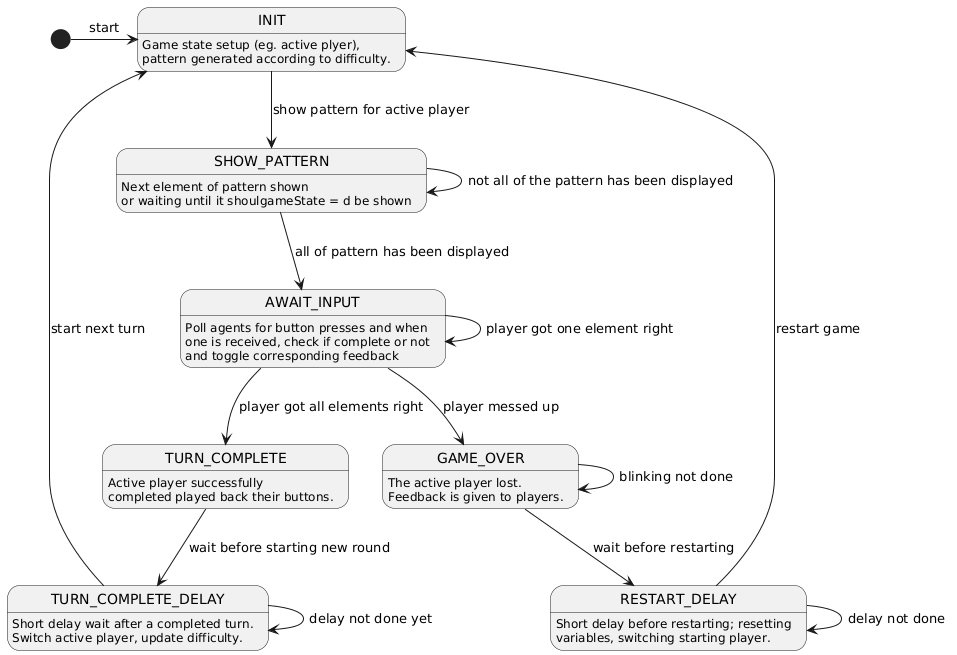

The diagram above was rendered by PlantUML. Its source (embedded in the PNG):
@startuml
INIT : Game state setup (eg. active plyer),
INIT : pattern generated according to difficulty.
SHOW_PATTERN : Next element of pattern shown
SHOW_PATTERN : or waiting until it shoulgameState = d be shown
AWAIT_INPUT : Poll agents for button presses and when
AWAIT_INPUT : one is received, check if complete or not
AWAIT_INPUT : and toggle corresponding feedback
TURN_COMPLETE : Active player successfully
TURN_COMPLETE : completed played back their buttons.
TURN_COMPLETE_DELAY : Short delay wait after a completed turn.
TURN_COMPLETE_DELAY : Switch active player, update difficulty.
GAME_OVER : The active player lost.
GAME_OVER : Feedback is given to players.
RESTART_DELAY : Short delay before restarting; resetting
RESTART_DELAY : variables, switching starting player.

[*] -right->  INIT : start
INIT --> SHOW_PATTERN : show pattern for active player
SHOW_PATTERN --> SHOW_PATTERN : not all of the pattern has been displayed 
SHOW_PATTERN --> AWAIT_INPUT : all of pattern has been displayed
AWAIT_INPUT --> AWAIT_INPUT : player got one element right
AWAIT_INPUT --> TURN_COMPLETE : player got all elements right
AWAIT_INPUT --> GAME_OVER : player messed up
TURN_COMPLETE --> TURN_COMPLETE_DELAY : wait before starting new round
TURN_COMPLETE_DELAY --> TURN_COMPLETE_DELAY : delay not done yet
TURN_COMPLETE_DELAY --> INIT : start next turn
GAME_OVER --> GAME_OVER : blinking not done
RESTART_DELAY  --> RESTART_DELAY : delay not done
GAME_OVER --> RESTART_DELAY : wait before restarting
RESTART_DELAY --> INIT : restart game
@enduml